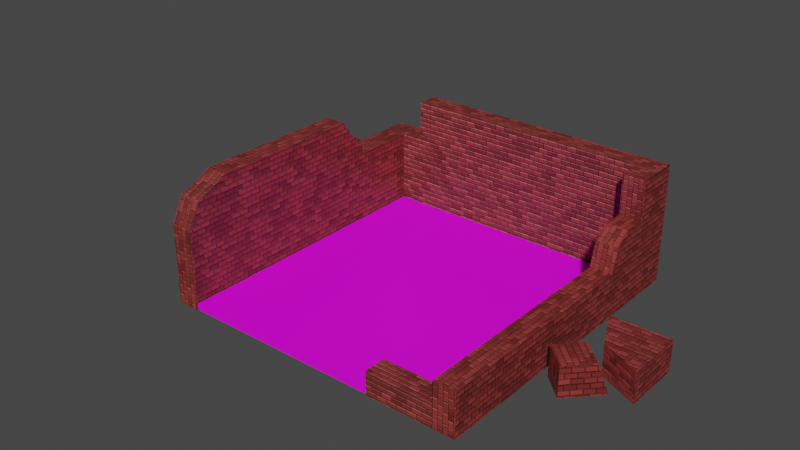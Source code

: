 # Source: TeleportTower.blend  (saved by Blender 2.93.20; exported with 4.5.12 LTS)
import bpy
from mathutils import Matrix  # noqa: F401  (used for matrix-valued properties, if any)

bpy.ops.wm.read_factory_settings(use_empty=True)
scene = bpy.context.scene
scene.name = 'Scene'

# ---- collections
col_collection = bpy.data.collections.new('Collection'); scene.collection.children.link(col_collection)

# ---- images (referenced by path relative to the original .blend; pixels are not part of the script)
import os
ASSET_DIR = os.environ.get("B2B_ASSET_DIR", "")  # directory of the original .blend (textures are referenced by path, not embedded)
HERE = os.path.dirname(os.path.abspath(__file__))  # packed textures are extracted next to this script under _unpacked/

def load_image(name, relpath, width, height, colorspace="sRGB"):
    """Load a texture the original file referenced (path relative to the .blend, or extracted next to this script)."""
    p = next((c for c in (os.path.join(HERE, relpath), os.path.join(ASSET_DIR, relpath)) if relpath and os.path.exists(c)), "")
    if p:
        img = bpy.data.images.load(p, check_existing=True)
        img.name = name
    else:  # same state as the original file: an image datablock whose file is absent (Cycles renders it pink)
        img = bpy.data.images.new(name, width, height)
        img.source = "FILE"
        img.filepath = "//" + (relpath or name)
    img.colorspace_settings.name = colorspace
    return img
img_floor = load_image('Floor', 'Floor.png', 1024, 1024, 'sRGB')

# ---- materials (node trees are filled in below, after node groups)
mat_wall = bpy.data.materials.new('Wall')
mat_floor = bpy.data.materials.new('Floor')
mat_floor.alpha_threshold = 0.0
mat_floor.line_color = (0.0, 0.0, 0.0, 1.0)

# ---- material node trees
mat_wall.use_nodes = True; mat_wall.node_tree.nodes.clear()
_N = mat_wall.node_tree.nodes; _L = mat_wall.node_tree.links
n0 = _N.new('ShaderNodeBsdfPrincipled'); n0.name = 'Principled BSDF'; n0.location = (42, 300)
n0.distribution = 'GGX'
n0.subsurface_method = 'BURLEY'
n0.inputs[3].default_value = 1.45
n0.inputs[27].default_value = (0.0, 0.0, 0.0, 1.0)
n0.inputs[28].default_value = 1.0
n1 = _N.new('ShaderNodeOutputMaterial'); n1.name = 'Material Output'; n1.location = (332, 300)
n2 = _N.new('ShaderNodeTexCoord'); n2.name = 'Texture Coordinate'; n2.location = (-1127, 258)
n3 = _N.new('ShaderNodeMapping'); n3.name = 'Mapping'; n3.location = (-917, 275)
n3.width = 240
n3.inputs[2].default_value = (0.0, 0.0, 1.571)
n4 = _N.new('ShaderNodeBump'); n4.name = 'Bump'; n4.location = (-248, -88)
n4.inputs[0].default_value = 0.6
n4.inputs[1].default_value = 1.0
n4.inputs[2].default_value = 1.0
n5 = _N.new('ShaderNodeTexBrick'); n5.name = 'Brick Texture'; n5.location = (-572, 282)
n5.inputs[1].default_value = (0.3062, 0.04086, 0.03669, 1.0)
n5.inputs[2].default_value = (0.1396, 0.01761, 0.01416, 1.0)
n5.inputs[3].default_value = (0.05511, 0.002293, 0.004968, 1.0)
n5.inputs[4].default_value = 28.8
n5.inputs[5].default_value = 0.01
_L.new(n0.outputs[0], n1.inputs[0])
_L.new(n2.outputs[2], n3.inputs[0])
_L.new(n3.outputs[0], n5.inputs[0])
_L.new(n5.outputs[0], n4.inputs[3])
_L.new(n4.outputs[0], n0.inputs[5])
_L.new(n5.outputs[0], n0.inputs[0])
n1.is_active_output = True
mat_floor.use_nodes = True; mat_floor.node_tree.nodes.clear()
_N = mat_floor.node_tree.nodes; _L = mat_floor.node_tree.links
n0 = _N.new('ShaderNodeOutputMaterial'); n0.name = 'Material Output'; n0.location = (300, 300)
n1 = _N.new('ShaderNodeBsdfPrincipled'); n1.name = 'Principled BSDF'; n1.location = (10, 300)
n1.distribution = 'GGX'
n1.subsurface_method = 'BURLEY'
n1.inputs[2].default_value = 0.4
n1.inputs[3].default_value = 1.45
n1.inputs[27].default_value = (0.0, 0.0, 0.0, 1.0)
n1.inputs[28].default_value = 1.0
n2 = _N.new('ShaderNodeValToRGB'); n2.name = 'ColorRamp'; n2.location = (-358, 311)
while len(n2.color_ramp.elements) > 1: n2.color_ramp.elements.remove(n2.color_ramp.elements[-1])
n2.color_ramp.elements[0].position = 0.0; n2.color_ramp.elements[0].color = (0.2584, 0.2584, 0.2584, 1.0)
_e = n2.color_ramp.elements.new(1.0); _e.color = (0.5403, 0.5403, 0.5403, 1.0)
n3 = _N.new('ShaderNodeTexVoronoi'); n3.name = 'Voronoi Texture'; n3.location = (-664, 328)
n3.inputs[2].default_value = 36.5
n4 = _N.new('ShaderNodeTexCoord'); n4.name = 'Texture Coordinate'; n4.location = (-1164, 329)
n5 = _N.new('ShaderNodeMapping'); n5.name = 'Mapping'; n5.location = (-954, 346)
n5.width = 240
n6 = _N.new('ShaderNodeTexImage'); n6.name = 'Image Texture'; n6.location = (-358, 633)
n6.image = img_floor
n7 = _N.new('ShaderNodeTexCoord'); n7.name = 'Texture Coordinate.001'; n7.location = (-858, 630)
n8 = _N.new('ShaderNodeMapping'); n8.name = 'Mapping.001'; n8.location = (-648, 647)
n8.width = 240
_L.new(n1.outputs[0], n0.inputs[0])
_L.new(n3.outputs[1], n2.inputs[0])
_L.new(n5.outputs[0], n3.inputs[0])
_L.new(n4.outputs[2], n5.inputs[0])
_L.new(n6.outputs[0], n1.inputs[0])
_L.new(n8.outputs[0], n6.inputs[0])
_L.new(n7.outputs[2], n8.inputs[0])
n0.is_active_output = True

# ---- world
world_world = bpy.data.worlds.new('World'); scene.world = world_world
world_world.use_nodes = True; world_world.node_tree.nodes.clear()
_N = world_world.node_tree.nodes; _L = world_world.node_tree.links
n0 = _N.new('ShaderNodeOutputWorld'); n0.name = 'World Output'; n0.location = (300, 300)
n1 = _N.new('ShaderNodeBackground'); n1.name = 'Background'; n1.location = (10, 300)
n1.inputs[0].default_value = (0.05088, 0.05088, 0.05088, 1.0)
_L.new(n1.outputs[0], n0.inputs[0])
n0.is_active_output = True
world_world.color = (0.05088, 0.05088, 0.05088)
world_world.use_sun_shadow = False
world_world.sun_shadow_jitter_overblur = 0.0

# ---- meshes
me_cube = bpy.data.meshes.new('Cube')
me_cube.from_pydata([(-2.499, -2.499, 0.115), (-2.499, 2.499, 0.115), (2.499, -2.499, 0.115), (2.499, 2.499, 0.115), (-2.499, -2.142, 0.115), (-2.499, -1.785, 0.115), (-2.499, -1.428, 0.115), (-2.499, -1.071, 0.115), (-2.499, -0.7141, 0.115), (-2.499, -0.3571, 0.115), (-2.499, 5.96e-08, 0.115), (-2.499, 0.3571, 0.115), (-2.499, 0.7141, 0.115), (-2.499, 1.071, 0.115), (-2.499, 1.428, 0.115), (-2.499, 1.785, 0.115), (-2.499, 2.142, 0.115), (2.499, 2.142, 0.115), (2.499, 1.785, 0.115), (2.499, 1.428, 0.115), (2.499, 1.071, 0.115), (2.499, 0.7141, 0.115), (2.499, 0.3571, 0.115), (2.499, -5.96e-08, 0.115), (2.499, -0.3571, 0.115), (2.499, -0.7141, 0.115), (2.499, -1.071, 0.115), (2.499, -1.428, 0.115), (2.499, -1.785, 0.115), (2.499, -2.142, 0.115), (-2.142, 2.499, 0.115), (-1.785, 2.499, 0.115), (-1.428, 2.499, 0.115), (-1.071, 2.499, 0.115), (-0.7141, 2.499, 0.115), (-0.3571, 2.499, 0.115), (5.96e-08, 2.499, 0.115), (0.3571, 2.499, 0.115), (0.7141, 2.499, 0.115), (1.071, 2.499, 0.115), (1.428, 2.499, 0.115), (1.785, 2.499, 0.115), (2.142, 2.499, 0.115), (2.142, -2.499, 0.115), (1.785, -2.499, 0.115), (1.428, -2.499, 0.115), (1.071, -2.499, 0.115), (-2.142, -2.499, 0.115), (-2.142, 2.142, 0.115), (-1.785, 2.142, 0.115), (-1.428, 2.142, 0.115), (-1.071, 2.142, 0.115), (-0.7141, 2.142, 0.115), (-0.3571, 2.142, 0.115), (5.96e-08, 2.142, 0.115), (0.3571, 2.142, 0.115), (0.7141, 2.142, 0.115), (1.071, 2.142, 0.115), (1.428, 2.142, 0.115), (1.785, 2.142, 0.115), (2.142, 2.142, 0.115), (-2.142, 1.785, 0.115), (2.142, 1.785, 0.115), (-2.142, 1.428, 0.115), (2.142, 1.428, 0.115), (-2.142, 1.071, 0.115), (2.142, 1.071, 0.115), (-2.142, 0.7141, 0.115), (2.142, 0.7141, 0.115), (-2.142, 0.3571, 0.115), (2.142, 0.3571, 0.115), (-2.142, 5.109e-08, 0.115), (2.142, -5.109e-08, 0.115), (-2.142, -0.3571, 0.115), (2.142, -0.3571, 0.115), (-2.142, -0.7141, 0.115), (2.142, -0.7141, 0.115), (-2.142, -1.071, 0.115), (2.142, -1.071, 0.115), (-2.142, -1.428, 0.115), (2.142, -1.428, 0.115), (-2.142, -1.785, 0.115), (2.142, -1.785, 0.115), (-2.142, -2.142, 0.115), (1.071, -2.142, 0.115), (1.428, -2.142, 0.115), (1.785, -2.142, 0.115), (2.142, -2.142, 0.115), (-2.499, 2.142, 0.8247), (-2.499, 2.499, 0.8247), (2.142, 2.499, 0.8247), (2.499, 2.499, 0.8247), (2.499, -2.142, 0.8247), (2.499, -2.499, 0.8247), (-2.142, -2.499, 0.8247), (-2.499, -2.499, 0.8247), (-2.499, -2.142, 0.8247), (-2.499, -1.785, 0.8247), (-2.499, -1.428, 0.8247), (-2.499, -1.071, 0.8247), (-2.499, -0.7141, 0.8247), (-2.499, -0.3571, 0.8247), (-2.499, 5.96e-08, 0.8247), (-2.499, 0.3571, 0.8247), (-2.499, 0.7141, 0.8247), (-2.499, 1.071, 0.8247), (-2.499, 1.428, 0.8247), (-2.499, 1.785, 0.8247), (2.499, 2.142, 0.8247), (2.499, 1.785, 0.8247), (2.499, 1.428, 0.8247), (2.499, 1.071, 0.8247), (2.499, 0.7141, 0.8247), (2.499, 0.3571, 0.8247), (2.499, -5.96e-08, 0.8247), (2.499, -0.3571, 0.8247), (2.499, -0.7141, 0.8247), (2.499, -1.071, 0.8247), (2.499, -1.428, 0.8247), (2.499, -1.785, 0.8247), (2.142, 2.142, 0.8247), (2.142, 1.785, 0.8247), (2.142, 1.428, 0.8247), (2.142, 1.071, 0.8247), (2.142, 0.7141, 0.8247), (2.142, 0.3571, 0.8247), (2.142, -5.109e-08, 0.8247), (2.142, -0.3571, 0.8247), (2.142, -0.7141, 0.8247), (2.142, -1.071, 0.8247), (2.142, -1.428, 0.8247), (2.142, -1.785, 0.8247), (2.142, -2.142, 0.8247), (-2.142, 2.499, 0.8247), (-1.785, 2.499, 0.8247), (-1.428, 2.499, 0.8247), (-1.071, 2.499, 0.8247), (-0.7141, 2.499, 0.8247), (-0.3571, 2.499, 0.8247), (5.96e-08, 2.499, 0.8247), (0.3571, 2.499, 0.8247), (0.7141, 2.499, 0.8247), (1.071, 2.499, 0.8247), (1.428, 2.499, 0.8247), (1.785, 2.499, 0.8247), (2.142, -2.499, 0.8247), (-2.142, 2.142, 0.8247), (-1.785, 2.142, 0.8247), (-1.428, 2.142, 0.8247), (-1.071, 2.142, 0.8247), (-0.7141, 2.142, 0.8247), (-0.3571, 2.142, 0.8247), (5.96e-08, 2.142, 0.8247), (0.3571, 2.142, 0.8247), (0.7141, 2.142, 0.8247), (1.071, 2.142, 0.8247), (1.428, 2.142, 0.8247), (1.785, 2.142, 0.8247), (-2.142, 1.785, 0.8247), (-2.142, 1.428, 0.8247), (-2.142, 1.071, 0.8247), (-2.142, 0.7141, 0.8247), (-2.142, 0.3571, 0.8247), (-2.142, 5.109e-08, 0.8247), (-2.142, -0.3571, 0.8247), (-2.142, -0.7141, 0.8247), (-2.142, -1.071, 0.8247), (-2.142, -1.428, 0.8247), (-2.142, -1.785, 0.8247), (-2.142, -2.142, 0.8247), (-2.499, 2.142, 1.375), (-2.499, 2.499, 1.375), (2.142, 2.499, 1.375), (2.499, 2.499, 1.375), (-2.142, -2.499, 1.375), (-2.499, -2.499, 1.375), (-2.499, -2.142, 1.375), (-2.499, -1.785, 1.375), (-2.499, -1.428, 1.375), (-2.499, -1.071, 1.375), (-2.499, -0.7141, 1.375), (-2.499, -0.3571, 1.375), (-2.499, 5.96e-08, 1.375), (-2.499, 0.3571, 1.375), (-2.499, 0.7141, 1.375), (-2.499, 1.071, 1.375), (-2.499, 1.428, 1.375), (-2.499, 1.785, 1.375), (2.499, 2.142, 1.375), (2.499, 1.785, 1.375), (2.499, 1.428, 1.375), (2.499, 1.173, 1.208), (2.142, 2.142, 1.375), (2.142, 1.785, 1.375), (2.142, 1.428, 1.375), (2.142, 1.173, 1.208), (-2.142, 2.499, 1.375), (-1.785, 2.499, 1.375), (-1.428, 2.499, 1.375), (-1.071, 2.499, 1.375), (-0.7141, 2.499, 1.375), (-0.3571, 2.499, 1.375), (5.96e-08, 2.499, 1.375), (0.3571, 2.499, 1.375), (0.7141, 2.499, 1.375), (1.071, 2.499, 1.375), (1.428, 2.499, 1.375), (1.785, 2.499, 1.375), (-2.142, 2.142, 1.375), (-1.785, 2.142, 1.375), (-1.428, 2.142, 1.375), (-1.071, 2.142, 1.375), (-0.7141, 2.142, 1.375), (-0.3571, 2.142, 1.375), (5.96e-08, 2.142, 1.375), (0.3571, 2.142, 1.375), (0.7141, 2.142, 1.375), (1.071, 2.142, 1.375), (1.428, 2.142, 1.375), (1.785, 2.142, 1.375), (-2.142, 1.785, 1.375), (-2.142, 1.428, 1.375), (-2.142, 1.071, 1.375), (-2.142, 0.7141, 1.375), (-2.142, 0.3571, 1.375), (-2.142, 5.109e-08, 1.375), (-2.142, -0.3571, 1.375), (-2.142, -0.7141, 1.375), (-2.142, -1.071, 1.375), (-2.142, -1.428, 1.375), (-2.142, -1.785, 1.375), (-2.142, -2.142, 1.375), (2.142, 2.499, 2.016), (2.499, 2.499, 2.016), (-2.142, -2.307, 1.776), (-2.499, -2.307, 1.776), (-2.499, -1.95, 1.927), (-2.499, -1.785, 2.016), (-2.499, -1.428, 2.016), (-2.499, -1.071, 2.016), (-2.499, -0.7141, 2.016), (-2.499, -0.3571, 2.016), (-2.499, 5.96e-08, 2.016), (-2.499, 0.3571, 2.016), (-2.499, 0.6057, 2.016), (2.499, 2.142, 2.016), (2.499, 1.785, 2.016), (2.142, 2.142, 2.016), (2.142, 1.785, 2.016), (-1.785, 2.499, 2.016), (-1.428, 2.499, 2.016), (-1.071, 2.499, 2.016), (-0.7141, 2.499, 2.016), (-0.3571, 2.499, 2.016), (5.96e-08, 2.499, 2.016), (0.3571, 2.499, 2.016), (0.7141, 2.499, 2.016), (1.071, 2.499, 2.016), (1.428, 2.499, 2.016), (1.785, 2.499, 2.016), (-1.785, 2.142, 2.016), (-1.428, 2.142, 2.016), (-1.071, 2.142, 2.016), (-0.7141, 2.142, 2.016), (-0.3571, 2.142, 2.016), (5.96e-08, 2.142, 2.016), (0.3571, 2.142, 2.016), (0.7141, 2.142, 2.016), (1.071, 2.142, 2.016), (1.428, 2.142, 2.016), (1.785, 2.142, 2.016), (-2.142, 0.6057, 2.016), (-2.142, 0.3571, 2.016), (-2.142, 5.109e-08, 2.016), (-2.142, -0.3571, 2.016), (-2.142, -0.7141, 2.016), (-2.142, -1.071, 2.016), (-2.142, -1.428, 2.016), (-2.142, -1.785, 2.016), (-2.142, -1.95, 1.927), (2.142, -2.499, 0.4857), (1.785, -2.499, 0.4857), (1.428, -2.499, 0.4857), (1.071, -2.499, 0.4857), (1.071, -2.142, 0.4857), (1.428, -2.142, 0.4857), (1.785, -2.142, 0.4857), (2.142, -2.142, 0.4857), (-2.499, 0.6904, 2.016), (-2.499, 1.067, 1.609), (-2.499, 0.8475, 1.761), (-2.142, 1.067, 1.609), (-2.142, 0.6904, 2.016), (-2.142, 0.8475, 1.761)], [], [(23, 22, 113, 114), (36, 35, 138, 139), (9, 8, 100, 101), (71, 69, 162, 163), (22, 21, 112, 113), (35, 34, 137, 138), (8, 7, 99, 100), (70, 72, 126, 125), (21, 20, 111, 112), (34, 33, 136, 137), (1, 16, 88, 89), (7, 6, 98, 99), (73, 71, 163, 164), (20, 19, 110, 111), (87, 43, 145, 132), (33, 32, 135, 136), (6, 5, 97, 98), (72, 74, 127, 126), (19, 18, 109, 110), (32, 31, 134, 135), (5, 4, 96, 97), (75, 73, 164, 165), (18, 17, 108, 109), (31, 30, 133, 134), (4, 0, 95, 96), (74, 76, 128, 127), (17, 3, 91, 108), (30, 1, 89, 133), (43, 2, 93, 145), (77, 75, 165, 166), (76, 78, 129, 128), (59, 60, 120, 157), (79, 77, 166, 167), (58, 59, 157, 156), (78, 80, 130, 129), (57, 58, 156, 155), (81, 79, 167, 168), (56, 57, 155, 154), (80, 82, 131, 130), (55, 56, 154, 153), (43, 87, 287, 280), (45, 44, 281, 282), (86, 85, 285, 286), (146, 147, 209, 208), (97, 96, 176, 177), (169, 168, 230, 231), (96, 95, 175, 176), (95, 94, 174, 175), (90, 144, 207, 172), (144, 143, 206, 207), (91, 90, 172, 173), (143, 142, 205, 206), (158, 146, 208, 220), (89, 88, 170, 171), (142, 141, 204, 205), (120, 121, 193, 192), (141, 140, 203, 204), (119, 131, 132, 92), (118, 130, 131, 119), (117, 129, 130, 118), (116, 128, 129, 117), (115, 127, 128, 116), (114, 126, 127, 115), (113, 125, 126, 114), (112, 124, 125, 113), (111, 123, 124, 112), (159, 158, 220, 221), (140, 139, 202, 203), (121, 122, 194, 193), (139, 138, 201, 202), (160, 159, 221, 222), (138, 137, 200, 201), (122, 123, 195, 194), (137, 136, 199, 200), (161, 160, 222, 223), (111, 110, 190, 191), (136, 135, 198, 199), (110, 109, 189, 190), (135, 134, 197, 198), (162, 161, 223, 224), (109, 108, 188, 189), (134, 133, 196, 197), (92, 132, 145, 93), (68, 70, 125, 124), (10, 9, 101, 102), (37, 36, 139, 140), (3, 42, 90, 91), (24, 23, 114, 115), (69, 67, 161, 162), (11, 10, 102, 103), (38, 37, 140, 141), (25, 24, 115, 116), (66, 68, 124, 123), (12, 11, 103, 104), (39, 38, 141, 142), (26, 25, 116, 117), (67, 65, 160, 161), (13, 12, 104, 105), (2, 29, 92, 93), (40, 39, 142, 143), (27, 26, 117, 118), (64, 66, 123, 122), (14, 13, 105, 106), (41, 40, 143, 144), (28, 27, 118, 119), (65, 63, 159, 160), (15, 14, 106, 107), (42, 41, 144, 90), (29, 28, 119, 92), (62, 64, 122, 121), (16, 15, 107, 88), (0, 47, 94, 95), (63, 61, 158, 159), (48, 49, 147, 146), (60, 62, 121, 120), (49, 50, 148, 147), (47, 83, 169, 94), (61, 48, 146, 158), (50, 51, 149, 148), (51, 52, 150, 149), (52, 53, 151, 150), (53, 54, 152, 151), (82, 87, 132, 131), (54, 55, 153, 152), (83, 81, 168, 169), (179, 178, 238, 239), (196, 171, 170, 208), (208, 170, 187, 220), (220, 187, 186, 221), (221, 186, 185, 222), (216, 217, 268, 267), (204, 203, 255, 256), (178, 177, 237, 238), (215, 216, 267, 266), (203, 202, 254, 255), (177, 176, 236, 237), (214, 215, 266, 265), (189, 188, 245, 246), (202, 201, 253, 254), (190, 194, 195, 191), (189, 193, 194, 190), (176, 175, 235, 236), (213, 214, 265, 264), (188, 173, 233, 245), (201, 200, 252, 253), (175, 174, 234, 235), (224, 223, 271, 272), (212, 213, 264, 263), (200, 199, 251, 252), (173, 172, 232, 233), (225, 224, 272, 273), (211, 212, 263, 262), (199, 198, 250, 251), (197, 196, 208, 209), (98, 97, 177, 178), (168, 167, 229, 230), (147, 148, 210, 209), (123, 111, 191, 195), (99, 98, 178, 179), (148, 149, 211, 210), (100, 99, 179, 180), (167, 166, 228, 229), (149, 150, 212, 211), (101, 100, 180, 181), (150, 151, 213, 212), (102, 101, 181, 182), (166, 165, 227, 228), (151, 152, 214, 213), (103, 102, 182, 183), (152, 153, 215, 214), (104, 103, 183, 184), (165, 164, 226, 227), (153, 154, 216, 215), (105, 104, 184, 185), (154, 155, 217, 216), (106, 105, 185, 186), (164, 163, 225, 226), (155, 156, 218, 217), (107, 106, 186, 187), (94, 169, 231, 174), (156, 157, 219, 218), (88, 107, 187, 170), (163, 162, 224, 225), (157, 120, 192, 219), (133, 89, 171, 196), (108, 91, 173, 188), (279, 236, 235, 234), (222, 185, 289, 291), (271, 244, 243, 272), (272, 243, 242, 273), (273, 242, 241, 274), (274, 241, 240, 275), (275, 240, 239, 276), (276, 239, 238, 277), (277, 238, 237, 278), (278, 237, 236, 279), (245, 247, 248, 246), (233, 232, 247, 245), (232, 259, 270, 247), (259, 258, 269, 270), (258, 257, 268, 269), (257, 256, 267, 268), (256, 255, 266, 267), (255, 254, 265, 266), (254, 253, 264, 265), (253, 252, 263, 264), (252, 251, 262, 263), (251, 250, 261, 262), (250, 249, 260, 261), (205, 204, 256, 257), (217, 218, 269, 268), (180, 179, 239, 240), (206, 205, 257, 258), (197, 209, 260, 249), (193, 189, 246, 248), (218, 219, 270, 269), (192, 193, 248, 247), (181, 180, 240, 241), (207, 206, 258, 259), (231, 230, 278, 279), (219, 192, 247, 270), (182, 181, 241, 242), (172, 207, 259, 232), (230, 229, 277, 278), (174, 231, 279, 234), (183, 182, 242, 243), (229, 228, 276, 277), (184, 183, 243, 244), (228, 227, 275, 276), (223, 222, 291, 293, 292, 271), (292, 288, 244, 271), (209, 210, 261, 260), (227, 226, 274, 275), (198, 197, 249, 250), (210, 211, 262, 261), (226, 225, 273, 274), (287, 286, 281, 280), (286, 285, 282, 281), (285, 284, 283, 282), (87, 86, 286, 287), (46, 45, 282, 283), (85, 84, 284, 285), (44, 43, 280, 281), (84, 46, 283, 284), (288, 292, 293, 290), (290, 293, 291, 289), (185, 184, 244, 288, 290, 289)])
_uv = me_cube.uv_layers.new(name='UVMap')
_uv.uv.foreach_set('vector', [0.2047, 0.2692, 0.2047, 0.2308, 0.2812, 0.2308, 0.2812, 0.2692, 0.4095, 0.2692, 0.4095, 0.2308, 0.4859, 0.2308, 0.4859, 0.2692, 1.49e-08, 0.2308, 1.49e-08, 0.1923, 0.07646, 0.1923, 0.07646, 0.2308, 0.6142, 0.2308, 0.6142, 0.1923, 0.6907, 0.1923, 0.6907, 0.2308, 0.2047, 0.2308, 0.2047, 0.1923, 0.2812, 0.1923, 0.2812, 0.2308, 0.4095, 0.2308, 0.4095, 0.1923, 0.4859, 0.1923, 0.4859, 0.2308, 1.49e-08, 0.1923, 1.49e-08, 0.1538, 0.07646, 0.1538, 0.07646, 0.1923, 0.8189, 0.6923, 0.8189, 0.7308, 0.7425, 0.7308, 0.7425, 0.6923, 0.2047, 0.1923, 0.2047, 0.1538, 0.2812, 0.1538, 0.2812, 0.1923, 0.4095, 0.1923, 0.4095, 0.1538, 0.4859, 0.1538, 0.4859, 0.1923, 0.0, 0.5385, 0.0, 0.5, 0.07646, 0.5, 0.07646, 0.5385, 1.49e-08, 0.1538, 1.49e-08, 0.1154, 0.07646, 0.1154, 0.07646, 0.1538, 0.6142, 0.2692, 0.6142, 0.2308, 0.6907, 0.2308, 0.6907, 0.2692, 0.2047, 0.1538, 0.2047, 0.1154, 0.2812, 0.1154, 0.2812, 0.1538, 0.8189, 0.9615, 0.8189, 1.0, 0.7425, 1.0, 0.7425, 0.9615, 0.4095, 0.1538, 0.4095, 0.1154, 0.4859, 0.1154, 0.4859, 0.1538, 1.49e-08, 0.1154, 2.235e-08, 0.07692, 0.07646, 0.07692, 0.07646, 0.1154, 0.8189, 0.7308, 0.8189, 0.7692, 0.7425, 0.7692, 0.7425, 0.7308, 0.2047, 0.1154, 0.2047, 0.07692, 0.2812, 0.07692, 0.2812, 0.1154, 0.4095, 0.1154, 0.4095, 0.07692, 0.4859, 0.07692, 0.4859, 0.1154, 2.235e-08, 0.07692, 2.235e-08, 0.03846, 0.07646, 0.03846, 0.07646, 0.07692, 0.6142, 0.3077, 0.6142, 0.2692, 0.6907, 0.2692, 0.6907, 0.3077, 0.2047, 0.07692, 0.2047, 0.03846, 0.2812, 0.03846, 0.2812, 0.07692, 0.4095, 0.07692, 0.4095, 0.03846, 0.4859, 0.03846, 0.4859, 0.07692, 2.235e-08, 0.03846, 2.235e-08, 0.0, 0.07646, 0.0, 0.07646, 0.03846, 0.8189, 0.7692, 0.8189, 0.8077, 0.7425, 0.8077, 0.7425, 0.7692, 0.2047, 0.03846, 0.2047, 0.0, 0.2812, 0.0, 0.2812, 0.03846, 0.4095, 0.03846, 0.4095, 0.0, 0.4859, 0.0, 0.4859, 0.03846, 0.4769, 0.5385, 0.5153, 0.5385, 0.5153, 0.6149, 0.4769, 0.6149, 0.6142, 0.3462, 0.6142, 0.3077, 0.6907, 0.3077, 0.6907, 0.3462, 0.8189, 0.8077, 0.8189, 0.8462, 0.7425, 0.8462, 0.7425, 0.8077, 0.2047, 0.9615, 0.2047, 1.0, 0.1283, 1.0, 0.1283, 0.9615, 0.6142, 0.3846, 0.6142, 0.3462, 0.6907, 0.3462, 0.6907, 0.3846, 0.2047, 0.9231, 0.2047, 0.9615, 0.1283, 0.9615, 0.1283, 0.9231, 0.8189, 0.8462, 0.8189, 0.8846, 0.7425, 0.8846, 0.7425, 0.8462, 0.2047, 0.8846, 0.2047, 0.9231, 0.1283, 0.9231, 0.1283, 0.8846, 0.6142, 0.4231, 0.6142, 0.3846, 0.6907, 0.3846, 0.6907, 0.4231, 0.2047, 0.8462, 0.2047, 0.8846, 0.1283, 0.8846, 0.1283, 0.8462, 0.8189, 0.8846, 0.8189, 0.9231, 0.7425, 0.9231, 0.7425, 0.8846, 0.2047, 0.8077, 0.2047, 0.8462, 0.1283, 0.8462, 0.1283, 0.8077, 0.4769, 0.6149, 0.5153, 0.6149, 0.5153, 0.6548, 0.4769, 0.6548, 0.3985, 0.6154, 0.3985, 0.5769, 0.4384, 0.5769, 0.4384, 0.6154, 0.3985, 0.5769, 0.3985, 0.6154, 0.3586, 0.6154, 0.3586, 0.5769, 0.1283, 0.5385, 0.1283, 0.5769, 0.06901, 0.5769, 0.06901, 0.5385, 0.07646, 0.07692, 0.07646, 0.03846, 0.1357, 0.03846, 0.1357, 0.07692, 0.6907, 0.4615, 0.6907, 0.4231, 0.7499, 0.4231, 0.7499, 0.4615, 0.07646, 0.03846, 0.07646, 0.0, 0.1357, 0.0, 0.1357, 0.03846, 0.3201, 0.6149, 0.3586, 0.6149, 0.3586, 0.6742, 0.3201, 0.6742, 0.4859, 0.5, 0.4859, 0.4615, 0.5452, 0.4615, 0.5452, 0.5, 0.4859, 0.4615, 0.4859, 0.4231, 0.5452, 0.4231, 0.5452, 0.4615, 0.4859, 0.5385, 0.4859, 0.5, 0.5452, 0.5, 0.5452, 0.5385, 0.4859, 0.4231, 0.4859, 0.3846, 0.5452, 0.3846, 0.5452, 0.4231, 0.6907, 0.03846, 0.6907, 0.0, 0.7499, 0.0, 0.7499, 0.03846, 0.07646, 0.5385, 0.07646, 0.5, 0.1357, 0.5, 0.1357, 0.5385, 0.4859, 0.3846, 0.4859, 0.3462, 0.5452, 0.3462, 0.5452, 0.3846, 0.7425, 0.5, 0.7425, 0.5385, 0.6832, 0.5385, 0.6832, 0.5, 0.4859, 0.3462, 0.4859, 0.3077, 0.5452, 0.3077, 0.5452, 0.3462, 0.8189, 0.7692, 0.8574, 0.7692, 0.8574, 0.8076, 0.8189, 0.8076, 0.8189, 0.7307, 0.8574, 0.7307, 0.8574, 0.7692, 0.8189, 0.7692, 0.8189, 0.6923, 0.8574, 0.6923, 0.8574, 0.7307, 0.8189, 0.7307, 0.8189, 0.6538, 0.8574, 0.6538, 0.8574, 0.6923, 0.8189, 0.6923, 0.8189, 0.6154, 0.8574, 0.6154, 0.8574, 0.6538, 0.8189, 0.6538, 0.8189, 0.5769, 0.8574, 0.5769, 0.8574, 0.6154, 0.8189, 0.6154, 0.8189, 0.5384, 0.8574, 0.5384, 0.8574, 0.5769, 0.8189, 0.5769, 0.8189, 0.5, 0.8574, 0.5, 0.8574, 0.5384, 0.8189, 0.5384, 0.8189, 0.4615, 0.8574, 0.4615, 0.8574, 0.5, 0.8189, 0.5, 0.6907, 0.07692, 0.6907, 0.03846, 0.7499, 0.03846, 0.7499, 0.07692, 0.4859, 0.3077, 0.4859, 0.2692, 0.5452, 0.2692, 0.5452, 0.3077, 0.7425, 0.5385, 0.7425, 0.5769, 0.6832, 0.5769, 0.6832, 0.5385, 0.4859, 0.2692, 0.4859, 0.2308, 0.5452, 0.2308, 0.5452, 0.2692, 0.6907, 0.1154, 0.6907, 0.07692, 0.7499, 0.07692, 0.7499, 0.1154, 0.4859, 0.2308, 0.4859, 0.1923, 0.5452, 0.1923, 0.5452, 0.2308, 0.7425, 0.5769, 0.7425, 0.6154, 0.7012, 0.6044, 0.6832, 0.5769, 0.4859, 0.1923, 0.4859, 0.1538, 0.5452, 0.1538, 0.5452, 0.1923, 0.6907, 0.1538, 0.6907, 0.1154, 0.7499, 0.1154, 0.7499, 0.1538, 0.2812, 0.1538, 0.2812, 0.1154, 0.3404, 0.1154, 0.3224, 0.1429, 0.4859, 0.1538, 0.4859, 0.1154, 0.5452, 0.1154, 0.5452, 0.1538, 0.2812, 0.1154, 0.2812, 0.07692, 0.3404, 0.07692, 0.3404, 0.1154, 0.4859, 0.1154, 0.4859, 0.07692, 0.5452, 0.07692, 0.5452, 0.1154, 0.6907, 0.1923, 0.6907, 0.1538, 0.7499, 0.1538, 0.7499, 0.1923, 0.2812, 0.07692, 0.2812, 0.03846, 0.3404, 0.03846, 0.3404, 0.07692, 0.4859, 0.07692, 0.4859, 0.03846, 0.5452, 0.03846, 0.5452, 0.07692, 0.8189, 0.8076, 0.8574, 0.8076, 0.8574, 0.8461, 0.8189, 0.8461, 0.8189, 0.6538, 0.8189, 0.6923, 0.7425, 0.6923, 0.7425, 0.6538, 1.49e-08, 0.2692, 1.49e-08, 0.2308, 0.07646, 0.2308, 0.07646, 0.2692, 0.4095, 0.3077, 0.4095, 0.2692, 0.4859, 0.2692, 0.4859, 0.3077, 0.4095, 0.5385, 0.4095, 0.5, 0.4859, 0.5, 0.4859, 0.5385, 0.2047, 0.3077, 0.2047, 0.2692, 0.2812, 0.2692, 0.2812, 0.3077, 0.6142, 0.1923, 0.6142, 0.1538, 0.6907, 0.1538, 0.6907, 0.1923, 7.451e-09, 0.3077, 1.49e-08, 0.2692, 0.07646, 0.2692, 0.07646, 0.3077, 0.4095, 0.3462, 0.4095, 0.3077, 0.4859, 0.3077, 0.4859, 0.3462, 0.2047, 0.3462, 0.2047, 0.3077, 0.2812, 0.3077, 0.2812, 0.3462, 0.8189, 0.6154, 0.8189, 0.6538, 0.7425, 0.6538, 0.7425, 0.6154, 7.451e-09, 0.3462, 7.451e-09, 0.3077, 0.07646, 0.3077, 0.07646, 0.3462, 0.4095, 0.3846, 0.4095, 0.3462, 0.4859, 0.3462, 0.4859, 0.3846, 0.2047, 0.3846, 0.2047, 0.3462, 0.2812, 0.3462, 0.2812, 0.3846, 0.6142, 0.1538, 0.6142, 0.1154, 0.6907, 0.1154, 0.6907, 0.1538, 7.451e-09, 0.3846, 7.451e-09, 0.3462, 0.07646, 0.3462, 0.07646, 0.3846, 0.2047, 0.5385, 0.2047, 0.5, 0.2812, 0.5, 0.2812, 0.5385, 0.4095, 0.4231, 0.4095, 0.3846, 0.4859, 0.3846, 0.4859, 0.4231, 0.2047, 0.4231, 0.2047, 0.3846, 0.2812, 0.3846, 0.2812, 0.4231, 0.8189, 0.5769, 0.8189, 0.6154, 0.7425, 0.6154, 0.7425, 0.5769, 7.451e-09, 0.4231, 7.451e-09, 0.3846, 0.07646, 0.3846, 0.07646, 0.4231, 0.4095, 0.4615, 0.4095, 0.4231, 0.4859, 0.4231, 0.4859, 0.4615, 0.2047, 0.4615, 0.2047, 0.4231, 0.2812, 0.4231, 0.2812, 0.4615, 0.6142, 0.1154, 0.6142, 0.07692, 0.6907, 0.07692, 0.6907, 0.1154, 7.451e-09, 0.4615, 7.451e-09, 0.4231, 0.07646, 0.4231, 0.07646, 0.4615, 0.4095, 0.5, 0.4095, 0.4615, 0.4859, 0.4615, 0.4859, 0.5, 0.2047, 0.5, 0.2047, 0.4615, 0.2812, 0.4615, 0.2812, 0.5, 0.8189, 0.5385, 0.8189, 0.5769, 0.7425, 0.5769, 0.7425, 0.5385, 0.0, 0.5, 7.451e-09, 0.4615, 0.07646, 0.4615, 0.07646, 0.5, 0.3201, 0.5385, 0.3586, 0.5385, 0.3586, 0.6149, 0.3201, 0.6149, 0.6142, 0.07692, 0.6142, 0.03846, 0.6907, 0.03846, 0.6907, 0.07692, 0.2047, 0.5385, 0.2047, 0.5769, 0.1283, 0.5769, 0.1283, 0.5385, 0.8189, 0.5, 0.8189, 0.5385, 0.7425, 0.5385, 0.7425, 0.5, 0.2047, 0.5769, 0.2047, 0.6154, 0.1283, 0.6154, 0.1283, 0.5769, 0.6142, 0.5, 0.6142, 0.4615, 0.6907, 0.4615, 0.6907, 0.5, 0.6142, 0.03846, 0.6142, 0.0, 0.6907, 0.0, 0.6907, 0.03846, 0.2047, 0.6154, 0.2047, 0.6538, 0.1283, 0.6538, 0.1283, 0.6154, 0.2047, 0.6538, 0.2047, 0.6923, 0.1283, 0.6923, 0.1283, 0.6538, 0.2047, 0.6923, 0.2047, 0.7308, 0.1283, 0.7308, 0.1283, 0.6923, 0.2047, 0.7308, 0.2047, 0.7692, 0.1283, 0.7692, 0.1283, 0.7308, 0.8189, 0.9231, 0.8189, 0.9615, 0.7425, 0.9615, 0.7425, 0.9231, 0.2047, 0.7692, 0.2047, 0.8077, 0.1283, 0.8077, 0.1283, 0.7692, 0.6142, 0.4615, 0.6142, 0.4231, 0.6907, 0.4231, 0.6907, 0.4615, 0.1357, 0.1538, 0.1357, 0.1154, 0.2047, 0.1154, 0.2047, 0.1538, 0.2816, 0.6923, 0.2432, 0.6923, 0.2432, 0.6538, 0.2816, 0.6538, 0.2816, 0.6538, 0.2432, 0.6538, 0.2432, 0.6154, 0.2816, 0.6154, 0.2816, 0.6154, 0.2432, 0.6154, 0.2432, 0.5769, 0.2816, 0.5769, 0.2816, 0.5769, 0.2432, 0.5769, 0.2432, 0.5385, 0.2816, 0.5385, 0.06901, 0.8462, 0.06901, 0.8846, 0.0, 0.8846, 0.0, 0.8462, 0.5452, 0.3462, 0.5452, 0.3077, 0.6142, 0.3077, 0.6142, 0.3462, 0.1357, 0.1154, 0.1357, 0.07692, 0.2047, 0.07692, 0.2047, 0.1154, 0.06901, 0.8077, 0.06901, 0.8462, 0.0, 0.8462, 0.0, 0.8077, 0.5452, 0.3077, 0.5452, 0.2692, 0.6142, 0.2692, 0.6142, 0.3077, 0.1357, 0.07692, 0.1357, 0.03846, 0.1951, 0.05918, 0.2047, 0.07692, 0.06901, 0.7692, 0.06901, 0.8077, 0.0, 0.8077, 0.0, 0.7692, 0.3404, 0.07692, 0.3404, 0.03846, 0.4095, 0.03846, 0.4095, 0.07692, 0.5452, 0.2692, 0.5452, 0.2308, 0.6142, 0.2308, 0.6142, 0.2692, 0.5922, 0.6353, 0.5538, 0.6353, 0.5538, 0.6075, 0.5922, 0.6075, 0.5922, 0.6738, 0.5538, 0.6738, 0.5538, 0.6353, 0.5922, 0.6353, 0.1357, 0.03846, 0.1357, 0.0, 0.1789, 0.02072, 0.1951, 0.05918, 0.06901, 0.7308, 0.06901, 0.7692, 0.0, 0.7692, 0.0, 0.7308, 0.3404, 0.03846, 0.3404, 0.0, 0.4095, 0.0, 0.4095, 0.03846, 0.5452, 0.2308, 0.5452, 0.1923, 0.6142, 0.1923, 0.6142, 0.2308, 0.3201, 0.6742, 0.3586, 0.6742, 0.3586, 0.7177, 0.3201, 0.7177, 0.7499, 0.1923, 0.7499, 0.1538, 0.8189, 0.1655, 0.8189, 0.1923, 0.06901, 0.6923, 0.06901, 0.7308, 0.0, 0.7308, 0.0, 0.6923, 0.5452, 0.1923, 0.5452, 0.1538, 0.6142, 0.1538, 0.6142, 0.1923, 0.5452, 0.5385, 0.5452, 0.5, 0.6142, 0.5, 0.6142, 0.5385, 0.7499, 0.2308, 0.7499, 0.1923, 0.8189, 0.1923, 0.8189, 0.2308, 0.06901, 0.6538, 0.06901, 0.6923, 0.0, 0.6923, 0.0, 0.6538, 0.5452, 0.1538, 0.5452, 0.1154, 0.6142, 0.1154, 0.6142, 0.1538, 0.3201, 0.6923, 0.2816, 0.6923, 0.2816, 0.6538, 0.3201, 0.6538, 0.07646, 0.1154, 0.07646, 0.07692, 0.1357, 0.07692, 0.1357, 0.1154, 0.6907, 0.4231, 0.6907, 0.3846, 0.7499, 0.3846, 0.7499, 0.4231, 0.1283, 0.5769, 0.1283, 0.6154, 0.06901, 0.6154, 0.06901, 0.5769, 0.5153, 0.6075, 0.5538, 0.6075, 0.5538, 0.6489, 0.5153, 0.6489, 0.07646, 0.1538, 0.07646, 0.1154, 0.1357, 0.1154, 0.1357, 0.1538, 0.1283, 0.6154, 0.1283, 0.6538, 0.06901, 0.6538, 0.06901, 0.6154, 0.07646, 0.1923, 0.07646, 0.1538, 0.1357, 0.1538, 0.1357, 0.1923, 0.6907, 0.3846, 0.6907, 0.3462, 0.7499, 0.3462, 0.7499, 0.3846, 0.1283, 0.6538, 0.1283, 0.6923, 0.06901, 0.6923, 0.06901, 0.6538, 0.07646, 0.2308, 0.07646, 0.1923, 0.1357, 0.1923, 0.1357, 0.2308, 0.1283, 0.6923, 0.1283, 0.7308, 0.06901, 0.7308, 0.06901, 0.6923, 0.07646, 0.2692, 0.07646, 0.2308, 0.1357, 0.2308, 0.1357, 0.2692, 0.6907, 0.3462, 0.6907, 0.3077, 0.7499, 0.3077, 0.7499, 0.3462, 0.1283, 0.7308, 0.1283, 0.7692, 0.06901, 0.7692, 0.06901, 0.7308, 0.07646, 0.3077, 0.07646, 0.2692, 0.1357, 0.2692, 0.1357, 0.3077, 0.1283, 0.7692, 0.1283, 0.8077, 0.06901, 0.8077, 0.06901, 0.7692, 0.07646, 0.3462, 0.07646, 0.3077, 0.1357, 0.3077, 0.1357, 0.3462, 0.6907, 0.3077, 0.6907, 0.2692, 0.7499, 0.2692, 0.7499, 0.3077, 0.1283, 0.8077, 0.1283, 0.8462, 0.06901, 0.8462, 0.06901, 0.8077, 0.07646, 0.3846, 0.07646, 0.3462, 0.1357, 0.3462, 0.1357, 0.3846, 0.1283, 0.8462, 0.1283, 0.8846, 0.06901, 0.8846, 0.06901, 0.8462, 0.07646, 0.4231, 0.07646, 0.3846, 0.1357, 0.3846, 0.1357, 0.4231, 0.6907, 0.2692, 0.6907, 0.2308, 0.7499, 0.2308, 0.7499, 0.2692, 0.1283, 0.8846, 0.1283, 0.9231, 0.06901, 0.9231, 0.06901, 0.8846, 0.07646, 0.4615, 0.07646, 0.4231, 0.1357, 0.4231, 0.1357, 0.4615, 0.6907, 0.5, 0.6907, 0.4615, 0.7499, 0.4615, 0.7499, 0.5, 0.1283, 0.9231, 0.1283, 0.9615, 0.06901, 0.9615, 0.06901, 0.9231, 0.07646, 0.5, 0.07646, 0.4615, 0.1357, 0.4615, 0.1357, 0.5, 0.6907, 0.2308, 0.6907, 0.1923, 0.7499, 0.1923, 0.7499, 0.2308, 0.1283, 0.9615, 0.1283, 1.0, 0.06901, 1.0, 0.06901, 0.9615, 0.4859, 0.03846, 0.4859, 0.0, 0.5452, 0.0, 0.5452, 0.03846, 0.2812, 0.03846, 0.2812, 0.0, 0.3404, 0.0, 0.3404, 0.03846, 0.2432, 0.5772, 0.2047, 0.5772, 0.2047, 0.5385, 0.2432, 0.5385, 0.4114, 0.6538, 0.4114, 0.6923, 0.3862, 0.6923, 0.3862, 0.6538, 0.2432, 0.8527, 0.2047, 0.8527, 0.2047, 0.8259, 0.2432, 0.8259, 0.2432, 0.8259, 0.2047, 0.8259, 0.2047, 0.7875, 0.2432, 0.7875, 0.2432, 0.7875, 0.2047, 0.7875, 0.2047, 0.749, 0.2432, 0.749, 0.2432, 0.749, 0.2047, 0.749, 0.2047, 0.7105, 0.2432, 0.7105, 0.2432, 0.7105, 0.2047, 0.7105, 0.2047, 0.6721, 0.2432, 0.6721, 0.2432, 0.6721, 0.2047, 0.6721, 0.2047, 0.6336, 0.2432, 0.6336, 0.2432, 0.6336, 0.2047, 0.6336, 0.2047, 0.5952, 0.2432, 0.5952, 0.2432, 0.5952, 0.2047, 0.5952, 0.2047, 0.5772, 0.2432, 0.5772, 0.8574, 0.4615, 0.8574, 0.4231, 0.8958, 0.4231, 0.8958, 0.4615, 0.8189, 0.4615, 0.8189, 0.4231, 0.8574, 0.4231, 0.8574, 0.4615, 0.8189, 0.4231, 0.8189, 0.3846, 0.8574, 0.3846, 0.8574, 0.4231, 0.8189, 0.3846, 0.8189, 0.3462, 0.8574, 0.3462, 0.8574, 0.3846, 0.8189, 0.3462, 0.8189, 0.3077, 0.8574, 0.3077, 0.8574, 0.3462, 0.8189, 0.3077, 0.8189, 0.2692, 0.8574, 0.2692, 0.8574, 0.3077, 0.8189, 0.2692, 0.8189, 0.2308, 0.8574, 0.2308, 0.8574, 0.2692, 0.8189, 0.2308, 0.8189, 0.1923, 0.8574, 0.1923, 0.8574, 0.2308, 0.8189, 0.1923, 0.8189, 0.1538, 0.8574, 0.1538, 0.8574, 0.1923, 0.8189, 0.1538, 0.8189, 0.1154, 0.8574, 0.1154, 0.8574, 0.1538, 0.8189, 0.1154, 0.8189, 0.07692, 0.8574, 0.07692, 0.8574, 0.1154, 0.8189, 0.07692, 0.8189, 0.03846, 0.8574, 0.03846, 0.8574, 0.07692, 0.8189, 0.03846, 0.8189, 0.0, 0.8574, 0.0, 0.8574, 0.03846, 0.5452, 0.3846, 0.5452, 0.3462, 0.6142, 0.3462, 0.6142, 0.3846, 0.06901, 0.8846, 0.06901, 0.9231, 0.0, 0.9231, 0.0, 0.8846, 0.1357, 0.1923, 0.1357, 0.1538, 0.2047, 0.1538, 0.2047, 0.1923, 0.5452, 0.4231, 0.5452, 0.3846, 0.6142, 0.3846, 0.6142, 0.4231, 0.5153, 0.5385, 0.5538, 0.5385, 0.5538, 0.6075, 0.5153, 0.6075, 0.5538, 0.5385, 0.5922, 0.5385, 0.5922, 0.6075, 0.5538, 0.6075, 0.06901, 0.9231, 0.06901, 0.9615, 0.0, 0.9615, 0.0, 0.9231, 0.6832, 0.5, 0.6832, 0.5385, 0.6142, 0.5385, 0.6142, 0.5, 0.1357, 0.2308, 0.1357, 0.1923, 0.2047, 0.1923, 0.2047, 0.2308, 0.5452, 0.4615, 0.5452, 0.4231, 0.6142, 0.4231, 0.6142, 0.4615, 0.7499, 0.4615, 0.7499, 0.4231, 0.8189, 0.4231, 0.8093, 0.4408, 0.06901, 0.9615, 0.06901, 1.0, 0.0, 1.0, 0.0, 0.9615, 0.1357, 0.2692, 0.1357, 0.2308, 0.2047, 0.2308, 0.2047, 0.2692, 0.5452, 0.5, 0.5452, 0.4615, 0.6142, 0.4615, 0.6142, 0.5, 0.7499, 0.4231, 0.7499, 0.3846, 0.8189, 0.3846, 0.8189, 0.4231, 0.7499, 0.5, 0.7499, 0.4615, 0.8093, 0.4408, 0.7931, 0.4793, 0.1357, 0.3077, 0.1357, 0.2692, 0.2047, 0.2692, 0.2047, 0.3077, 0.7499, 0.3846, 0.7499, 0.3462, 0.8189, 0.3462, 0.8189, 0.3846, 0.1357, 0.3462, 0.1357, 0.3077, 0.2047, 0.3077, 0.2047, 0.3345, 0.7499, 0.3462, 0.7499, 0.3077, 0.8189, 0.3077, 0.8189, 0.3462, 0.7499, 0.1538, 0.7499, 0.1154, 0.7751, 0.1159, 0.7915, 0.1395, 0.8189, 0.1564, 0.8189, 0.1655, 0.2432, 0.8618, 0.2047, 0.8618, 0.2047, 0.8527, 0.2432, 0.8527, 0.06901, 0.5769, 0.06901, 0.6154, 0.0, 0.6154, 0.0, 0.5769, 0.7499, 0.3077, 0.7499, 0.2692, 0.8189, 0.2692, 0.8189, 0.3077, 0.5452, 0.1154, 0.5452, 0.07692, 0.6142, 0.07692, 0.6142, 0.1154, 0.06901, 0.6154, 0.06901, 0.6538, 0.0, 0.6538, 0.0, 0.6154, 0.7499, 0.2692, 0.7499, 0.2308, 0.8189, 0.2308, 0.8189, 0.2692, 0.4384, 0.6538, 0.4384, 0.6154, 0.4769, 0.6154, 0.4769, 0.6538, 0.4384, 0.6154, 0.4384, 0.5769, 0.4769, 0.5769, 0.4769, 0.6154, 0.4384, 0.5769, 0.4384, 0.5385, 0.4769, 0.5385, 0.4769, 0.5769, 0.3985, 0.5385, 0.3985, 0.5769, 0.3586, 0.5769, 0.3586, 0.5385, 0.3985, 0.6538, 0.3985, 0.6154, 0.4384, 0.6154, 0.4384, 0.6538, 0.3985, 0.6154, 0.3985, 0.6538, 0.3586, 0.6538, 0.3586, 0.6154, 0.3985, 0.5769, 0.3985, 0.5385, 0.4384, 0.5385, 0.4384, 0.5769, 0.5153, 0.6489, 0.5538, 0.6489, 0.5538, 0.6888, 0.5153, 0.6888, 0.3586, 0.6923, 0.3586, 0.6538, 0.3862, 0.6538, 0.3862, 0.6923, 0.4347, 0.6538, 0.4347, 0.6923, 0.4114, 0.6923, 0.4114, 0.6538, 0.1357, 0.3846, 0.1357, 0.3462, 0.2047, 0.3345, 0.2047, 0.3436, 0.1773, 0.3605, 0.1609, 0.3841])
me_cube.materials.append(mat_wall)
me_cube.use_remesh_fix_poles = True
me_cube.use_remesh_preserve_attributes = False
me_cube.update()
me_cube_002 = bpy.data.meshes.new('Cube.002')
me_cube_002.from_pydata([(-0.25, -0.25, -0.25), (-0.25, -0.25, 0.25), (-0.5539, 0.4019, -0.25), (-0.5539, 0.4019, 0.25), (0.4019, -0.5539, -0.25), (0.4019, -0.5539, 0.25), (0.4019, 0.4019, -0.25), (0.4019, 0.4019, 0.25)], [], [(0, 1, 3, 2), (2, 3, 7, 6), (6, 7, 5, 4), (4, 5, 1, 0), (2, 6, 4, 0), (7, 3, 1, 5)])
_uv = me_cube_002.uv_layers.new(name='UVMap')
_uv.uv.foreach_set('vector', [0.6589, 0.3147, 0.6029, 0.3147, 0.6029, 0.253, 0.6589, 0.253, 0.6589, 0.253, 0.715, 0.253, 0.715, 0.36, 0.6589, 0.36, 0.715, 0.4671, 0.6589, 0.4671, 0.6589, 0.36, 0.715, 0.36, 0.6589, 0.3953, 0.6029, 0.3953, 0.6029, 0.3147, 0.6589, 0.3147, 0.6029, 0.253, 0.6029, 0.36, 0.4959, 0.36, 0.5299, 0.287, 0.6029, 0.36, 0.6029, 0.4671, 0.5299, 0.4331, 0.4959, 0.36])
me_cube_002.materials.append(mat_wall)
me_cube_002.use_remesh_fix_poles = True
me_cube_002.use_remesh_preserve_attributes = False
me_cube_002.update()
me_cube_003 = bpy.data.meshes.new('Cube.003')
me_cube_003.from_pydata([(-0.25, -0.25, -0.25), (-0.25, -0.25, 0.25), (-0.25, 0.25, -0.25), (-0.25, 0.25, 0.25), (0.4257, -0.2502, -0.25), (0.25, -0.25, 0.25), (0.4257, 0.2498, -0.25), (0.25, 0.25, 0.25)], [], [(0, 1, 3, 2), (2, 3, 7, 6), (6, 7, 5, 4), (4, 5, 1, 0), (2, 6, 4, 0), (7, 3, 1, 5)])
_uv = me_cube_003.uv_layers.new(name='UVMap')
_uv.uv.foreach_set('vector', [0.6183, 0.4066, 0.6183, 0.4565, 0.5684, 0.4565, 0.5684, 0.4066, 0.5684, 0.4915, 0.5185, 0.4915, 0.5185, 0.4416, 0.5684, 0.4241, 0.5185, 0.4241, 0.5185, 0.477, 0.4686, 0.477, 0.4686, 0.4241, 0.5185, 0.3567, 0.5684, 0.3742, 0.5684, 0.4241, 0.5185, 0.4241, 0.4686, 0.4241, 0.4686, 0.3567, 0.5185, 0.3567, 0.5185, 0.4241, 0.5684, 0.3567, 0.6183, 0.3567, 0.6183, 0.4066, 0.5684, 0.4066])
me_cube_003.materials.append(mat_wall)
me_cube_003.use_remesh_fix_poles = True
me_cube_003.use_remesh_preserve_attributes = False
me_cube_003.update()
me_cube_004 = bpy.data.meshes.new('Cube.004')
me_cube_004.from_pydata([(-0.25, -0.25, -0.25), (-0.25, -0.25, 0.25), (-0.25, 0.25, -0.25), (-0.25, 0.25, 0.25), (0.25, -0.25, -0.25), (0.25, -0.25, 0.25), (0.25, 0.25, -0.25), (0.25, 0.25, 0.25), (-0.25, -1.561, -0.25), (-0.25, -1.561, 0.25), (0.25, -1.561, 0.25), (0.25, -1.561, -0.25), (-0.7956, 0.25, -0.25), (-0.7956, -0.25, -0.25), (-0.7956, -0.25, 0.25), (-0.7956, 0.25, 0.25), (-0.7345, -1.39, -0.25), (-0.7345, -1.39, 0.25)], [], [(1, 3, 15, 14), (2, 3, 7, 6), (6, 7, 5, 4), (5, 1, 9, 10), (2, 6, 4, 0), (7, 3, 1, 5), (11, 10, 9, 8), (4, 5, 10, 11), (0, 8, 16, 13), (0, 4, 11, 8), (13, 14, 15, 12), (14, 13, 16, 17), (2, 0, 13, 12), (9, 1, 14, 17), (3, 2, 12, 15), (8, 9, 17, 16)])
_uv = me_cube_004.uv_layers.new(name='UVMap')
_uv.uv.foreach_set('vector', [0.4921, 0.2474, 0.4921, 0.1902, 0.5544, 0.1902, 0.5544, 0.2474, 0.4921, 0.4545, 0.4349, 0.4545, 0.4349, 0.3973, 0.4921, 0.3973, 0.7312, 0.3973, 0.674, 0.3973, 0.674, 0.3401, 0.7312, 0.3401, 0.4349, 0.2474, 0.4921, 0.2474, 0.4921, 0.3973, 0.4349, 0.3973, 0.6168, 0.1902, 0.674, 0.1902, 0.674, 0.2474, 0.6168, 0.2474, 0.4349, 0.1902, 0.4921, 0.1902, 0.4921, 0.2474, 0.4349, 0.2474, 0.4921, 0.3973, 0.5492, 0.3973, 0.5492, 0.4536, 0.4921, 0.4536, 0.7312, 0.3401, 0.674, 0.3401, 0.674, 0.1902, 0.7312, 0.1902, 0.6168, 0.2474, 0.6168, 0.3973, 0.5614, 0.3777, 0.5544, 0.2474, 0.6168, 0.2474, 0.674, 0.2474, 0.674, 0.3973, 0.6168, 0.3973, 0.7883, 0.2474, 0.7312, 0.2474, 0.7312, 0.1902, 0.7883, 0.1902, 0.7312, 0.2474, 0.7883, 0.2474, 0.7883, 0.3779, 0.7312, 0.3779, 0.6168, 0.1902, 0.6168, 0.2474, 0.5544, 0.2474, 0.5544, 0.1902, 0.4921, 0.3973, 0.4921, 0.2474, 0.5544, 0.2474, 0.5475, 0.3777, 0.4349, 0.4545, 0.4921, 0.4545, 0.4921, 0.5168, 0.4349, 0.5168, 0.4921, 0.4536, 0.5492, 0.4536, 0.5492, 0.5115, 0.4921, 0.5115])
me_cube_004.materials.append(mat_wall)
me_cube_004.use_remesh_fix_poles = True
me_cube_004.use_remesh_preserve_attributes = False
me_cube_004.update()
me_cube_005 = bpy.data.meshes.new('Cube.005')
me_cube_005.from_pydata([(-2.499, -2.499, -2.98e-07), (-2.499, -2.499, 0.115), (-2.499, 2.499, -2.98e-07), (-2.499, 2.499, 0.115), (2.499, -2.499, -2.98e-07), (2.499, -2.499, 0.115), (2.499, 2.499, -2.98e-07), (2.499, 2.499, 0.115), (-2.499, 2.142, -2.98e-07), (-2.499, 1.785, -2.98e-07), (-2.499, 1.428, -2.98e-07), (-2.499, 1.071, -2.98e-07), (-2.499, 0.7141, -2.98e-07), (-2.499, 0.3571, -2.98e-07), (-2.499, -5.96e-08, -2.98e-07), (-2.499, -0.3571, -2.98e-07), (-2.499, -0.7141, -2.98e-07), (-2.499, -1.071, -2.98e-07), (-2.499, -1.428, -2.98e-07), (-2.499, -1.785, -2.98e-07), (-2.499, -2.142, -2.98e-07), (-2.499, -2.142, 0.115), (-2.499, -1.785, 0.115), (-2.499, -1.428, 0.115), (-2.499, -1.071, 0.115), (-2.499, -0.7141, 0.115), (-2.499, -0.3571, 0.115), (-2.499, 5.96e-08, 0.115), (-2.499, 0.3571, 0.115), (-2.499, 0.7141, 0.115), (-2.499, 1.071, 0.115), (-2.499, 1.428, 0.115), (-2.499, 1.785, 0.115), (-2.499, 2.142, 0.115), (2.499, -2.142, -2.98e-07), (2.499, -1.785, -2.98e-07), (2.499, -1.428, -2.98e-07), (2.499, -1.071, -2.98e-07), (2.499, -0.7141, -2.98e-07), (2.499, -0.3571, -2.98e-07), (2.499, 5.96e-08, -2.98e-07), (2.499, 0.3571, -2.98e-07), (2.499, 0.7141, -2.98e-07), (2.499, 1.071, -2.98e-07), (2.499, 1.428, -2.98e-07), (2.499, 1.785, -2.98e-07), (2.499, 2.142, -2.98e-07), (2.499, 2.142, 0.115), (2.499, 1.785, 0.115), (2.499, 1.428, 0.115), (2.499, 1.071, 0.115), (2.499, 0.7141, 0.115), (2.499, 0.3571, 0.115), (2.499, -5.96e-08, 0.115), (2.499, -0.3571, 0.115), (2.499, -0.7141, 0.115), (2.499, -1.071, 0.115), (2.499, -1.428, 0.115), (2.499, -1.785, 0.115), (2.499, -2.142, 0.115), (2.142, 2.499, -2.98e-07), (1.785, 2.499, -2.98e-07), (1.428, 2.499, -2.98e-07), (1.071, 2.499, -2.98e-07), (0.7141, 2.499, -2.98e-07), (0.3571, 2.499, -2.98e-07), (-5.96e-08, 2.499, -2.98e-07), (-0.3571, 2.499, -2.98e-07), (-0.7141, 2.499, -2.98e-07), (-1.071, 2.499, -2.98e-07), (-1.428, 2.499, -2.98e-07), (-1.785, 2.499, -2.98e-07), (-2.142, 2.499, -2.98e-07), (-2.142, 2.499, 0.115), (-1.785, 2.499, 0.115), (-1.428, 2.499, 0.115), (-1.071, 2.499, 0.115), (-0.7141, 2.499, 0.115), (-0.3571, 2.499, 0.115), (5.96e-08, 2.499, 0.115), (0.3571, 2.499, 0.115), (0.7141, 2.499, 0.115), (1.071, 2.499, 0.115), (1.428, 2.499, 0.115), (1.785, 2.499, 0.115), (2.142, 2.499, 0.115), (-2.142, -2.499, -2.98e-07), (-1.785, -2.499, -2.98e-07), (-1.428, -2.499, -2.98e-07), (-1.071, -2.499, -2.98e-07), (-0.7141, -2.499, -2.98e-07), (-0.3571, -2.499, -2.98e-07), (5.96e-08, -2.499, -2.98e-07), (0.3571, -2.499, -2.98e-07), (0.7141, -2.499, -2.98e-07), (1.071, -2.499, -2.98e-07), (1.428, -2.499, -2.98e-07), (1.785, -2.499, -2.98e-07), (2.142, -2.499, -2.98e-07), (2.142, -2.499, 0.115), (1.785, -2.499, 0.115), (1.428, -2.499, 0.115), (1.071, -2.499, 0.115), (0.7141, -2.499, 0.115), (0.3571, -2.499, 0.115), (-5.96e-08, -2.499, 0.115), (-0.3571, -2.499, 0.115), (-0.7141, -2.499, 0.115), (-1.071, -2.499, 0.115), (-1.428, -2.499, 0.115), (-1.785, -2.499, 0.115), (-2.142, -2.499, 0.115), (-2.142, 2.142, 0.115), (-1.785, 2.142, 0.115), (-1.428, 2.142, 0.115), (-1.071, 2.142, 0.115), (-0.7141, 2.142, 0.115), (-0.3571, 2.142, 0.115), (5.96e-08, 2.142, 0.115), (0.3571, 2.142, 0.115), (0.7141, 2.142, 0.115), (1.071, 2.142, 0.115), (1.428, 2.142, 0.115), (1.785, 2.142, 0.115), (2.142, 2.142, 0.115), (-2.142, 1.785, 0.115), (2.142, 1.785, 0.115), (-2.142, 1.428, 0.115), (2.142, 1.428, 0.115), (-2.142, 1.071, 0.115), (2.142, 1.071, 0.115), (-2.142, 0.7141, 0.115), (2.142, 0.7141, 0.115), (-2.142, 0.3571, 0.115), (2.142, 0.3571, 0.115), (-2.142, 5.109e-08, 0.115), (2.142, -5.109e-08, 0.115), (-2.142, -0.3571, 0.115), (2.142, -0.3571, 0.115), (-2.142, -0.7141, 0.115), (2.142, -0.7141, 0.115), (-2.142, -1.071, 0.115), (2.142, -1.071, 0.115), (-2.142, -1.428, 0.115), (2.142, -1.428, 0.115), (-2.142, -1.785, 0.115), (2.142, -1.785, 0.115), (-2.142, -2.142, 0.115), (-1.785, -2.142, 0.115), (-1.428, -2.142, 0.115), (-1.071, -2.142, 0.115), (-0.7141, -2.142, 0.115), (-0.3571, -2.142, 0.115), (5.96e-08, -2.142, 0.115), (0.3571, -2.142, 0.115), (0.7141, -2.142, 0.115), (1.071, -2.142, 0.115), (1.428, -2.142, 0.115), (1.785, -2.142, 0.115), (2.142, -2.142, 0.115), (2.142, 2.142, -2.98e-07), (1.785, 2.142, -2.98e-07), (1.428, 2.142, -2.98e-07), (1.071, 2.142, -2.98e-07), (0.7141, 2.142, -2.98e-07), (0.3571, 2.142, -2.98e-07), (-5.96e-08, 2.142, -2.98e-07), (-0.3571, 2.142, -2.98e-07), (-0.7141, 2.142, -2.98e-07), (-1.071, 2.142, -2.98e-07), (-1.428, 2.142, -2.98e-07), (-1.785, 2.142, -2.98e-07), (-2.142, 2.142, -2.98e-07), (2.142, 1.785, -2.98e-07), (-2.142, 1.785, -2.98e-07), (2.142, 1.428, -2.98e-07), (-2.142, 1.428, -2.98e-07), (2.142, 1.071, -2.98e-07), (-2.142, 1.071, -2.98e-07), (2.142, 0.7141, -2.98e-07), (-2.142, 0.7141, -2.98e-07), (2.142, 0.3571, -2.98e-07), (-2.142, 0.3571, -2.98e-07), (2.142, 5.109e-08, -2.98e-07), (-2.142, -5.109e-08, -2.98e-07), (2.142, -0.3571, -2.98e-07), (-2.142, -0.3571, -2.98e-07), (2.142, -0.7141, -2.98e-07), (-2.142, -0.7141, -2.98e-07), (2.142, -1.071, -2.98e-07), (-2.142, -1.071, -2.98e-07), (2.142, -1.428, -2.98e-07), (-2.142, -1.428, -2.98e-07), (2.142, -1.785, -2.98e-07), (-2.142, -1.785, -2.98e-07), (2.142, -2.142, -2.98e-07), (1.785, -2.142, -2.98e-07), (1.428, -2.142, -2.98e-07), (1.071, -2.142, -2.98e-07), (0.7141, -2.142, -2.98e-07), (0.3571, -2.142, -2.98e-07), (-5.96e-08, -2.142, -2.98e-07), (-0.3571, -2.142, -2.98e-07), (-0.7141, -2.142, -2.98e-07), (-1.071, -2.142, -2.98e-07), (-1.428, -2.142, -2.98e-07), (-1.785, -2.142, -2.98e-07), (-2.142, -2.142, -2.98e-07)], [], [(8, 33, 3, 2), (60, 85, 7, 6), (34, 59, 5, 4), (86, 111, 1, 0), (195, 34, 4, 98), (60, 6, 46, 160), (160, 46, 45, 173), (173, 45, 44, 175), (175, 44, 43, 177), (177, 43, 42, 179), (179, 42, 41, 181), (181, 41, 40, 183), (183, 40, 39, 185), (185, 39, 38, 187), (187, 38, 37, 189), (189, 37, 36, 191), (191, 36, 35, 193), (193, 35, 34, 195), (6, 7, 47, 46), (46, 47, 48, 45), (45, 48, 49, 44), (44, 49, 50, 43), (43, 50, 51, 42), (42, 51, 52, 41), (41, 52, 53, 40), (40, 53, 54, 39), (39, 54, 55, 38), (38, 55, 56, 37), (37, 56, 57, 36), (36, 57, 58, 35), (35, 58, 59, 34), (0, 1, 21, 20), (20, 21, 22, 19), (19, 22, 23, 18), (18, 23, 24, 17), (17, 24, 25, 16), (16, 25, 26, 15), (15, 26, 27, 14), (14, 27, 28, 13), (13, 28, 29, 12), (12, 29, 30, 11), (11, 30, 31, 10), (10, 31, 32, 9), (9, 32, 33, 8), (19, 194, 207, 20), (18, 192, 194, 19), (17, 190, 192, 18), (16, 188, 190, 17), (15, 186, 188, 16), (14, 184, 186, 15), (13, 182, 184, 14), (12, 180, 182, 13), (11, 178, 180, 12), (10, 176, 178, 11), (9, 174, 176, 10), (8, 172, 174, 9), (171, 170, 169, 168, 167, 166, 165, 164, 163, 162, 161, 160, 173, 175, 177, 179, 181, 183, 185, 187, 189, 191, 193, 195, 196, 197, 198, 199, 200, 201, 202, 203, 204, 205, 206, 207, 194, 192, 190, 188, 186, 184, 182, 180, 178, 176, 174, 172), (2, 72, 172, 8), (72, 71, 171, 172), (71, 70, 170, 171), (70, 69, 169, 170), (69, 68, 168, 169), (68, 67, 167, 168), (67, 66, 166, 167), (66, 65, 165, 166), (65, 64, 164, 165), (64, 63, 163, 164), (63, 62, 162, 163), (62, 61, 161, 162), (61, 60, 160, 161), (124, 123, 122, 121, 120, 119, 118, 117, 116, 115, 114, 113, 112, 125, 127, 129, 131, 133, 135, 137, 139, 141, 143, 145, 147, 148, 149, 150, 151, 152, 153, 154, 155, 156, 157, 158, 159, 146, 144, 142, 140, 138, 136, 134, 132, 130, 128, 126), (156, 155, 103, 102), (155, 154, 104, 103), (154, 153, 105, 104), (153, 152, 106, 105), (152, 151, 107, 106), (151, 150, 108, 107), (150, 149, 109, 108), (149, 148, 110, 109), (148, 147, 111, 110), (20, 207, 86, 0), (207, 206, 87, 86), (206, 205, 88, 87), (205, 204, 89, 88), (204, 203, 90, 89), (203, 202, 91, 90), (202, 201, 92, 91), (201, 200, 93, 92), (200, 199, 94, 93), (199, 198, 95, 94), (198, 197, 96, 95), (197, 196, 97, 96), (196, 195, 98, 97), (4, 5, 99, 98), (98, 99, 100, 97), (97, 100, 101, 96), (96, 101, 102, 95), (95, 102, 103, 94), (94, 103, 104, 93), (93, 104, 105, 92), (92, 105, 106, 91), (91, 106, 107, 90), (90, 107, 108, 89), (89, 108, 109, 88), (88, 109, 110, 87), (87, 110, 111, 86), (2, 3, 73, 72), (72, 73, 74, 71), (71, 74, 75, 70), (70, 75, 76, 69), (69, 76, 77, 68), (68, 77, 78, 67), (67, 78, 79, 66), (66, 79, 80, 65), (65, 80, 81, 64), (64, 81, 82, 63), (63, 82, 83, 62), (62, 83, 84, 61), (61, 84, 85, 60)])
_uv = me_cube_005.uv_layers.new(name='UVMap')
_uv.uv.foreach_set('vector', [0.5304, 0.5185, 0.5185, 0.5185, 0.5185, 0.4815, 0.5304, 0.4815, 0.9987, 0.03704, 0.9868, 0.03704, 0.9868, 0.0, 0.9987, 0.0, 0.9868, 0.03704, 0.9749, 0.03704, 0.9749, 0.0, 0.9868, 0.0, 0.9749, 0.03704, 0.963, 0.03704, 0.963, 0.0, 0.9749, 0.0, 0.4815, 0.4815, 0.5185, 0.4815, 0.5185, 0.5185, 0.4815, 0.5185, 0.4815, 0.0, 0.5185, 0.0, 0.5185, 0.03704, 0.4815, 0.03704, 0.4815, 0.03704, 0.5185, 0.03704, 0.5185, 0.07407, 0.4815, 0.07407, 0.4815, 0.07407, 0.5185, 0.07407, 0.5185, 0.1111, 0.4815, 0.1111, 0.4815, 0.1111, 0.5185, 0.1111, 0.5185, 0.1481, 0.4815, 0.1481, 0.4815, 0.1481, 0.5185, 0.1481, 0.5185, 0.1852, 0.4815, 0.1852, 0.4815, 0.1852, 0.5185, 0.1852, 0.5185, 0.2222, 0.4815, 0.2222, 0.4815, 0.2222, 0.5185, 0.2222, 0.5185, 0.2593, 0.4815, 0.2593, 0.4815, 0.2593, 0.5185, 0.2593, 0.5185, 0.2963, 0.4815, 0.2963, 0.4815, 0.2963, 0.5185, 0.2963, 0.5185, 0.3333, 0.4815, 0.3333, 0.4815, 0.3333, 0.5185, 0.3333, 0.5185, 0.3704, 0.4815, 0.3704, 0.4815, 0.3704, 0.5185, 0.3704, 0.5185, 0.4074, 0.4815, 0.4074, 0.4815, 0.4074, 0.5185, 0.4074, 0.5185, 0.4444, 0.4815, 0.4444, 0.4815, 0.4444, 0.5185, 0.4444, 0.5185, 0.4815, 0.4815, 0.4815, 0.9868, 0.5185, 0.9749, 0.5185, 0.9749, 0.4815, 0.9868, 0.4815, 0.9868, 0.4815, 0.9749, 0.4815, 0.9749, 0.4444, 0.9868, 0.4444, 0.9868, 0.4444, 0.9749, 0.4444, 0.9749, 0.4074, 0.9868, 0.4074, 0.9868, 0.4074, 0.9749, 0.4074, 0.9749, 0.3704, 0.9868, 0.3704, 0.9868, 0.3704, 0.9749, 0.3704, 0.9749, 0.3333, 0.9868, 0.3333, 0.9868, 0.3333, 0.9749, 0.3333, 0.9749, 0.2963, 0.9868, 0.2963, 0.9868, 0.2963, 0.9749, 0.2963, 0.9749, 0.2593, 0.9868, 0.2593, 0.9868, 0.2593, 0.9749, 0.2593, 0.9749, 0.2222, 0.9868, 0.2222, 0.9868, 0.2222, 0.9749, 0.2222, 0.9749, 0.1852, 0.9868, 0.1852, 0.9868, 0.1852, 0.9749, 0.1852, 0.9749, 0.1481, 0.9868, 0.1481, 0.9868, 0.1481, 0.9749, 0.1481, 0.9749, 0.1111, 0.9868, 0.1111, 0.9868, 0.1111, 0.9749, 0.1111, 0.9749, 0.07407, 0.9868, 0.07407, 0.9868, 0.07407, 0.9749, 0.07407, 0.9749, 0.03704, 0.9868, 0.03704, 0.5304, 1.0, 0.5185, 1.0, 0.5185, 0.963, 0.5304, 0.963, 0.5304, 0.963, 0.5185, 0.963, 0.5185, 0.9259, 0.5304, 0.9259, 0.5304, 0.9259, 0.5185, 0.9259, 0.5185, 0.8889, 0.5304, 0.8889, 0.5304, 0.8889, 0.5185, 0.8889, 0.5185, 0.8519, 0.5304, 0.8519, 0.5304, 0.8519, 0.5185, 0.8519, 0.5185, 0.8148, 0.5304, 0.8148, 0.5304, 0.8148, 0.5185, 0.8148, 0.5185, 0.7778, 0.5304, 0.7778, 0.5304, 0.7778, 0.5185, 0.7778, 0.5185, 0.7407, 0.5304, 0.7407, 0.5304, 0.7407, 0.5185, 0.7407, 0.5185, 0.7037, 0.5304, 0.7037, 0.5304, 0.7037, 0.5185, 0.7037, 0.5185, 0.6667, 0.5304, 0.6667, 0.5304, 0.6667, 0.5185, 0.6667, 0.5185, 0.6296, 0.5304, 0.6296, 0.5304, 0.6296, 0.5185, 0.6296, 0.5185, 0.5926, 0.5304, 0.5926, 0.5304, 0.5926, 0.5185, 0.5926, 0.5185, 0.5556, 0.5304, 0.5556, 0.5304, 0.5556, 0.5185, 0.5556, 0.5185, 0.5185, 0.5304, 0.5185, 0.0, 0.4444, 0.03704, 0.4444, 0.03704, 0.4815, 0.0, 0.4815, 0.0, 0.4074, 0.03704, 0.4074, 0.03704, 0.4444, 0.0, 0.4444, 0.0, 0.3704, 0.03704, 0.3704, 0.03704, 0.4074, 0.0, 0.4074, 0.0, 0.3333, 0.03704, 0.3333, 0.03704, 0.3704, 0.0, 0.3704, 0.0, 0.2963, 0.03704, 0.2963, 0.03704, 0.3333, 0.0, 0.3333, 0.0, 0.2593, 0.03704, 0.2593, 0.03704, 0.2963, 0.0, 0.2963, 0.0, 0.2222, 0.03704, 0.2222, 0.03704, 0.2593, 0.0, 0.2593, 0.0, 0.1852, 0.03704, 0.1852, 0.03704, 0.2222, 0.0, 0.2222, 0.0, 0.1481, 0.03704, 0.1481, 0.03704, 0.1852, 0.0, 0.1852, 0.0, 0.1111, 0.03704, 0.1111, 0.03704, 0.1481, 0.0, 0.1481, 0.0, 0.07407, 0.03704, 0.07407, 0.03704, 0.1111, 0.0, 0.1111, 0.0, 0.03704, 0.03704, 0.03704, 0.03704, 0.07407, 0.0, 0.07407, 0.07407, 0.03704, 0.1111, 0.03704, 0.1481, 0.03704, 0.1852, 0.03704, 0.2222, 0.03704, 0.2593, 0.03704, 0.2963, 0.03704, 0.3333, 0.03704, 0.3704, 0.03704, 0.4074, 0.03704, 0.4444, 0.03704, 0.4815, 0.03704, 0.4815, 0.07407, 0.4815, 0.1111, 0.4815, 0.1481, 0.4815, 0.1852, 0.4815, 0.2222, 0.4815, 0.2593, 0.4815, 0.2963, 0.4815, 0.3333, 0.4815, 0.3704, 0.4815, 0.4074, 0.4815, 0.4444, 0.4815, 0.4815, 0.4444, 0.4815, 0.4074, 0.4815, 0.3704, 0.4815, 0.3333, 0.4815, 0.2963, 0.4815, 0.2593, 0.4815, 0.2222, 0.4815, 0.1852, 0.4815, 0.1481, 0.4815, 0.1111, 0.4815, 0.07407, 0.4815, 0.03704, 0.4815, 0.03704, 0.4444, 0.03704, 0.4074, 0.03704, 0.3704, 0.03704, 0.3333, 0.03704, 0.2963, 0.03704, 0.2593, 0.03704, 0.2222, 0.03704, 0.1852, 0.03704, 0.1481, 0.03704, 0.1111, 0.03704, 0.07407, 0.03704, 0.03704, 0.0, 0.0, 0.03704, 0.0, 0.03704, 0.03704, 0.0, 0.03704, 0.03704, 0.0, 0.07407, 0.0, 0.07407, 0.03704, 0.03704, 0.03704, 0.07407, 0.0, 0.1111, 0.0, 0.1111, 0.03704, 0.07407, 0.03704, 0.1111, 0.0, 0.1481, 0.0, 0.1481, 0.03704, 0.1111, 0.03704, 0.1481, 0.0, 0.1852, 0.0, 0.1852, 0.03704, 0.1481, 0.03704, 0.1852, 0.0, 0.2222, 0.0, 0.2222, 0.03704, 0.1852, 0.03704, 0.2222, 0.0, 0.2593, 0.0, 0.2593, 0.03704, 0.2222, 0.03704, 0.2593, 0.0, 0.2963, 0.0, 0.2963, 0.03704, 0.2593, 0.03704, 0.2963, 0.0, 0.3333, 0.0, 0.3333, 0.03704, 0.2963, 0.03704, 0.3333, 0.0, 0.3704, 0.0, 0.3704, 0.03704, 0.3333, 0.03704, 0.3704, 0.0, 0.4074, 0.0, 0.4074, 0.03704, 0.3704, 0.03704, 0.4074, 0.0, 0.4444, 0.0, 0.4444, 0.03704, 0.4074, 0.03704, 0.4444, 0.0, 0.4815, 0.0, 0.4815, 0.03704, 0.4444, 0.03704, 0.5185, 0.0, 0.5556, 0.0, 0.5926, 0.0, 0.6296, 0.0, 0.6667, 0.0, 0.7037, 0.0, 0.7407, 0.0, 0.7778, 0.0, 0.8148, 0.0, 0.8519, 0.0, 0.8889, 0.0, 0.9259, 0.0, 0.963, 0.0, 0.963, 0.03704, 0.963, 0.07407, 0.963, 0.1111, 0.963, 0.1481, 0.963, 0.1852, 0.963, 0.2222, 0.963, 0.2593, 0.963, 0.2963, 0.963, 0.3333, 0.963, 0.3704, 0.963, 0.4074, 0.963, 0.4444, 0.9259, 0.4444, 0.8889, 0.4444, 0.8519, 0.4444, 0.8148, 0.4444, 0.7778, 0.4444, 0.7407, 0.4444, 0.7037, 0.4444, 0.6667, 0.4444, 0.6296, 0.4444, 0.5926, 0.4444, 0.5556, 0.4444, 0.5185, 0.4444, 0.5185, 0.4074, 0.5185, 0.3704, 0.5185, 0.3333, 0.5185, 0.2963, 0.5185, 0.2593, 0.5185, 0.2222, 0.5185, 0.1852, 0.5185, 0.1481, 0.5185, 0.1111, 0.5185, 0.07407, 0.5185, 0.03704, 0.6296, 0.4444, 0.6667, 0.4444, 0.6667, 0.4815, 0.6296, 0.4815, 0.6667, 0.4444, 0.7037, 0.4444, 0.7037, 0.4815, 0.6667, 0.4815, 0.7037, 0.4444, 0.7407, 0.4444, 0.7407, 0.4815, 0.7037, 0.4815, 0.7407, 0.4444, 0.7778, 0.4444, 0.7778, 0.4815, 0.7407, 0.4815, 0.7778, 0.4444, 0.8148, 0.4444, 0.8148, 0.4815, 0.7778, 0.4815, 0.8148, 0.4444, 0.8519, 0.4444, 0.8519, 0.4815, 0.8148, 0.4815, 0.8519, 0.4444, 0.8889, 0.4444, 0.8889, 0.4815, 0.8519, 0.4815, 0.8889, 0.4444, 0.9259, 0.4444, 0.9259, 0.4815, 0.8889, 0.4815, 0.9259, 0.4444, 0.963, 0.4444, 0.963, 0.4815, 0.9259, 0.4815, 0.0, 0.4815, 0.03704, 0.4815, 0.03704, 0.5185, 0.0, 0.5185, 0.03704, 0.4815, 0.07407, 0.4815, 0.07407, 0.5185, 0.03704, 0.5185, 0.07407, 0.4815, 0.1111, 0.4815, 0.1111, 0.5185, 0.07407, 0.5185, 0.1111, 0.4815, 0.1481, 0.4815, 0.1481, 0.5185, 0.1111, 0.5185, 0.1481, 0.4815, 0.1852, 0.4815, 0.1852, 0.5185, 0.1481, 0.5185, 0.1852, 0.4815, 0.2222, 0.4815, 0.2222, 0.5185, 0.1852, 0.5185, 0.2222, 0.4815, 0.2593, 0.4815, 0.2593, 0.5185, 0.2222, 0.5185, 0.2593, 0.4815, 0.2963, 0.4815, 0.2963, 0.5185, 0.2593, 0.5185, 0.2963, 0.4815, 0.3333, 0.4815, 0.3333, 0.5185, 0.2963, 0.5185, 0.3333, 0.4815, 0.3704, 0.4815, 0.3704, 0.5185, 0.3333, 0.5185, 0.3704, 0.4815, 0.4074, 0.4815, 0.4074, 0.5185, 0.3704, 0.5185, 0.4074, 0.4815, 0.4444, 0.4815, 0.4444, 0.5185, 0.4074, 0.5185, 0.4444, 0.4815, 0.4815, 0.4815, 0.4815, 0.5185, 0.4444, 0.5185, 0.9749, 0.5185, 0.963, 0.5185, 0.963, 0.4815, 0.9749, 0.4815, 0.9749, 0.4815, 0.963, 0.4815, 0.963, 0.4444, 0.9749, 0.4444, 0.9749, 0.4444, 0.963, 0.4444, 0.963, 0.4074, 0.9749, 0.4074, 0.9749, 0.4074, 0.963, 0.4074, 0.963, 0.3704, 0.9749, 0.3704, 0.9749, 0.3704, 0.963, 0.3704, 0.963, 0.3333, 0.9749, 0.3333, 0.9749, 0.3333, 0.963, 0.3333, 0.963, 0.2963, 0.9749, 0.2963, 0.9749, 0.2963, 0.963, 0.2963, 0.963, 0.2593, 0.9749, 0.2593, 0.9749, 0.2593, 0.963, 0.2593, 0.963, 0.2222, 0.9749, 0.2222, 0.9749, 0.2222, 0.963, 0.2222, 0.963, 0.1852, 0.9749, 0.1852, 0.9749, 0.1852, 0.963, 0.1852, 0.963, 0.1481, 0.9749, 0.1481, 0.9749, 0.1481, 0.963, 0.1481, 0.963, 0.1111, 0.9749, 0.1111, 0.9749, 0.1111, 0.963, 0.1111, 0.963, 0.07407, 0.9749, 0.07407, 0.9749, 0.07407, 0.963, 0.07407, 0.963, 0.03704, 0.9749, 0.03704, 0.9987, 0.5185, 0.9868, 0.5185, 0.9868, 0.4815, 0.9987, 0.4815, 0.9987, 0.4815, 0.9868, 0.4815, 0.9868, 0.4444, 0.9987, 0.4444, 0.9987, 0.4444, 0.9868, 0.4444, 0.9868, 0.4074, 0.9987, 0.4074, 0.9987, 0.4074, 0.9868, 0.4074, 0.9868, 0.3704, 0.9987, 0.3704, 0.9987, 0.3704, 0.9868, 0.3704, 0.9868, 0.3333, 0.9987, 0.3333, 0.9987, 0.3333, 0.9868, 0.3333, 0.9868, 0.2963, 0.9987, 0.2963, 0.9987, 0.2963, 0.9868, 0.2963, 0.9868, 0.2593, 0.9987, 0.2593, 0.9987, 0.2593, 0.9868, 0.2593, 0.9868, 0.2222, 0.9987, 0.2222, 0.9987, 0.2222, 0.9868, 0.2222, 0.9868, 0.1852, 0.9987, 0.1852, 0.9987, 0.1852, 0.9868, 0.1852, 0.9868, 0.1481, 0.9987, 0.1481, 0.9987, 0.1481, 0.9868, 0.1481, 0.9868, 0.1111, 0.9987, 0.1111, 0.9987, 0.1111, 0.9868, 0.1111, 0.9868, 0.07407, 0.9987, 0.07407, 0.9987, 0.07407, 0.9868, 0.07407, 0.9868, 0.03704, 0.9987, 0.03704])
me_cube_005.materials.append(mat_floor)
me_cube_005.use_remesh_fix_poles = True
me_cube_005.use_remesh_preserve_attributes = False
me_cube_005.update()

# ---- objects
ob_wall = bpy.data.objects.new('Wall', me_cube)
ob_debris = bpy.data.objects.new('Debris', me_cube_002)
ob_debris3 = bpy.data.objects.new('Debris3', me_cube_003)
ob_debris2 = bpy.data.objects.new('Debris2', me_cube_004)
ob_floor = bpy.data.objects.new('Floor', me_cube_005)

# ---- transforms, parenting, visibility, modifiers, constraints
ob_wall.location = (0.0, 0.0, -0.1163)
ob_wall.scale = (1.008, 1.008, 1.008)
ob_debris.location = (3.421, 0.04937, 0.25)
ob_debris3.location = (2.996, -0.6593, 0.25)
ob_debris3.rotation_euler = (0.0, -0.0, 0.8206)
ob_debris2.location = (-3.193, 0.8434, 0.25)
ob_debris2.rotation_euler = (0.0, -0.0, -0.5779)
ob_floor.location = (0.0, 0.0, 0.0)

# ---- collection membership
col_collection.objects.link(ob_wall)
col_collection.objects.link(ob_debris)
col_collection.objects.link(ob_debris3)
col_collection.objects.link(ob_debris2)
col_collection.objects.link(ob_floor)

# ---- scene / render settings (as saved in the file)
scene.frame_start = 1; scene.frame_end = 250; scene.frame_set(1)
scene.render.engine = 'CYCLES'
scene.cycles.use_denoising = False
scene.cycles.samples = 128
scene.cycles.sampling_pattern = 'TABULATED_SOBOL'
scene.cycles.use_adaptive_sampling = False
scene.cycles.use_light_tree = False
scene.cycles.bake_type = 'DIFFUSE'
scene.view_settings.view_transform = 'Filmic'
bpy.context.view_layer.update()

# ---- added for rendering (the .blend has no active camera and no usable light): camera, sun
cam_auto = bpy.data.cameras.new('AutoCamera')
cam_auto.lens = 50.0
cam_auto.sensor_width = 36.0
cam_auto.clip_end = 1000.0
ob_auto_camera = bpy.data.objects.new('AutoCamera', cam_auto)
scene.collection.objects.link(ob_auto_camera)
ob_auto_camera.location = (8.89694, -11.2097, 8.43114)
ob_auto_camera.rotation_euler = (1.09748, -7.21219e-08, 0.694738)
scene.camera = ob_auto_camera
light_auto_sun = bpy.data.lights.new('AutoSun', 'SUN')
light_auto_sun.energy = 3.0
light_auto_sun.angle = 0.0523599
ob_auto_sun = bpy.data.objects.new('AutoSun', light_auto_sun)
scene.collection.objects.link(ob_auto_sun)
ob_auto_sun.rotation_euler = (0.872665, 0.174533, 0.523599)
bpy.context.view_layer.update()
